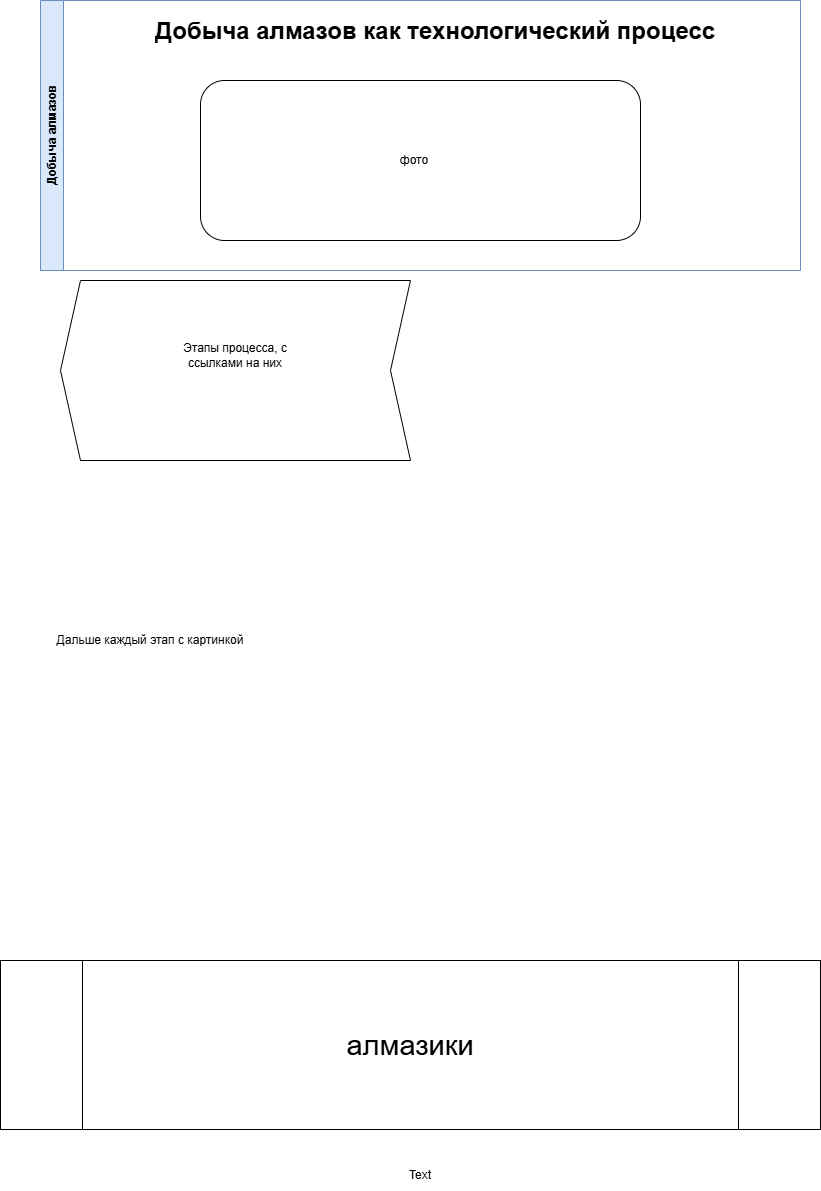

The diagram above was exported from draw.io. Its source (the exported page's mxGraphModel, read from the mxfile embedded in the PNG):
<mxGraphModel dx="1471" dy="764" grid="1" gridSize="10" guides="1" tooltips="1" connect="1" arrows="1" fold="1" page="1" pageScale="1" pageWidth="827" pageHeight="1169" math="0" shadow="0">
  <root>
    <mxCell id="0" />
    <mxCell id="1" parent="0" />
    <mxCell id="jVWEWvsZYgDvbVApl9nD-1" parent="1" style="swimlane;horizontal=0;whiteSpace=wrap;html=1;fillColor=#dae8fc;strokeColor=#6c8ebf;" value="Добыча алмазов" vertex="1">
      <mxGeometry height="270" width="760" x="40" y="40" as="geometry" />
    </mxCell>
    <mxCell id="vpNqlZAhYcCzy4DE9JtR-2" parent="jVWEWvsZYgDvbVApl9nD-1" style="text;html=1;whiteSpace=wrap;overflow=hidden;rounded=0;align=center;" value="&lt;h1 style=&quot;margin-top: 0px;&quot;&gt;Добыча алмазов как технологический процесс&lt;/h1&gt;&lt;p&gt;&lt;br&gt;&lt;/p&gt;" vertex="1">
      <mxGeometry height="50" width="730" x="30" y="10" as="geometry" />
    </mxCell>
    <mxCell id="vpNqlZAhYcCzy4DE9JtR-3" parent="jVWEWvsZYgDvbVApl9nD-1" style="rounded=1;whiteSpace=wrap;html=1;" value="" vertex="1">
      <mxGeometry height="160" width="440" x="160" y="80" as="geometry" />
    </mxCell>
    <mxCell id="vpNqlZAhYcCzy4DE9JtR-4" parent="jVWEWvsZYgDvbVApl9nD-1" style="text;html=1;whiteSpace=wrap;strokeColor=none;fillColor=none;align=center;verticalAlign=middle;rounded=0;" value="фото" vertex="1">
      <mxGeometry height="40" width="60" x="344" y="140" as="geometry" />
    </mxCell>
    <mxCell id="vpNqlZAhYcCzy4DE9JtR-5" parent="1" style="shape=step;perimeter=stepPerimeter;whiteSpace=wrap;html=1;fixedSize=1;rotation=-180;" value="" vertex="1">
      <mxGeometry height="180" width="350" x="60" y="320" as="geometry" />
    </mxCell>
    <mxCell id="vpNqlZAhYcCzy4DE9JtR-6" parent="1" style="text;html=1;whiteSpace=wrap;strokeColor=none;fillColor=none;align=center;verticalAlign=middle;rounded=0;" value="Этапы процесса, с ссылками на них" vertex="1">
      <mxGeometry height="70" width="130" x="170" y="360" as="geometry" />
    </mxCell>
    <mxCell id="vpNqlZAhYcCzy4DE9JtR-7" parent="1" style="text;html=1;whiteSpace=wrap;strokeColor=none;fillColor=none;align=center;verticalAlign=middle;rounded=0;" value="Дальше каждый этап с картинкой" vertex="1">
      <mxGeometry height="100" width="220" x="40" y="630" as="geometry" />
    </mxCell>
    <mxCell id="vpNqlZAhYcCzy4DE9JtR-8" parent="1" style="shape=process;whiteSpace=wrap;html=1;backgroundOutline=1;" value="&lt;font style=&quot;font-size: 29px;&quot;&gt;алмазики&lt;/font&gt;" vertex="1">
      <mxGeometry height="169" width="820" y="1000" as="geometry" />
    </mxCell>
    <mxCell id="vpNqlZAhYcCzy4DE9JtR-9" parent="1" style="text;html=1;whiteSpace=wrap;strokeColor=none;fillColor=none;align=center;verticalAlign=middle;rounded=0;" value="Text" vertex="1">
      <mxGeometry height="30" width="60" x="390" y="1200" as="geometry" />
    </mxCell>
  </root>
</mxGraphModel>